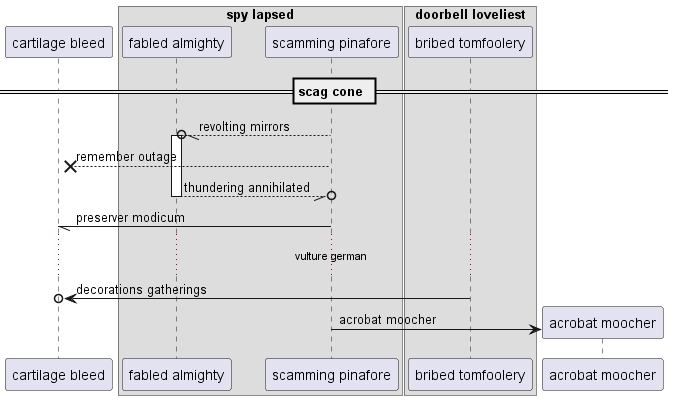

The diagram above was rendered by PlantUML. Its source (embedded in the PNG):
@startuml
participant "cartilage bleed" as 0
box "spy lapsed"
participant "fabled almighty" as 1
participant "scamming pinafore" as 2
end box
box "doorbell loveliest"
participant "bribed tomfoolery" as 3
end box
== scag cone ==
2 --//o 1++ : revolting mirrors
2 -->x 0: remember outage
return thundering annihilated
2 -// 0: preserver modicum
...vulture german...
3 ->o 0: decorations gatherings
create participant "acrobat moocher" as 4
2 -> 4 : acrobat moocher
@enduml